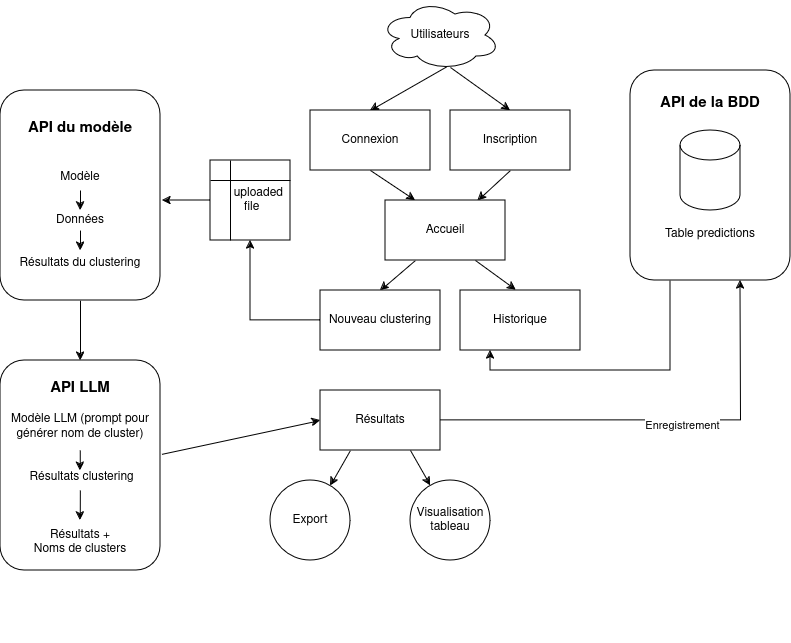

The diagram above was exported from draw.io. Its source (the exported page's mxGraphModel, read from the mxfile embedded in the PNG):
<mxGraphModel dx="1434" dy="822" grid="1" gridSize="10" guides="1" tooltips="1" connect="1" arrows="1" fold="1" page="1" pageScale="1" pageWidth="850" pageHeight="1100" math="0" shadow="0" extFonts="Permanent Marker^https://fonts.googleapis.com/css?family=Permanent+Marker">
  <root>
    <mxCell id="0" />
    <mxCell id="1" parent="0" />
    <mxCell id="8cKGMAWvO9VhTmP9O7s0-3" style="rounded=0;orthogonalLoop=1;jettySize=auto;html=1;entryX=0.5;entryY=0;entryDx=0;entryDy=0;exitX=0.55;exitY=0.95;exitDx=0;exitDy=0;exitPerimeter=0;" parent="1" source="8cKGMAWvO9VhTmP9O7s0-1" target="8cKGMAWvO9VhTmP9O7s0-2" edge="1">
      <mxGeometry relative="1" as="geometry">
        <mxPoint x="490" y="120" as="targetPoint" />
      </mxGeometry>
    </mxCell>
    <mxCell id="8cKGMAWvO9VhTmP9O7s0-1" value="Utilisateurs" style="ellipse;shape=cloud;whiteSpace=wrap;html=1;" parent="1" vertex="1">
      <mxGeometry x="420" y="40" width="120" height="70" as="geometry" />
    </mxCell>
    <mxCell id="8cKGMAWvO9VhTmP9O7s0-2" value="Connexion" style="rounded=0;whiteSpace=wrap;html=1;" parent="1" vertex="1">
      <mxGeometry x="350" y="150" width="120" height="60" as="geometry" />
    </mxCell>
    <mxCell id="8cKGMAWvO9VhTmP9O7s0-35" style="rounded=0;orthogonalLoop=1;jettySize=auto;html=1;exitX=0.25;exitY=1;exitDx=0;exitDy=0;entryX=0.5;entryY=0;entryDx=0;entryDy=0;" parent="1" source="8cKGMAWvO9VhTmP9O7s0-5" target="8cKGMAWvO9VhTmP9O7s0-12" edge="1">
      <mxGeometry relative="1" as="geometry" />
    </mxCell>
    <mxCell id="8cKGMAWvO9VhTmP9O7s0-5" value="Accueil" style="rounded=0;whiteSpace=wrap;html=1;" parent="1" vertex="1">
      <mxGeometry x="425" y="240" width="120" height="60" as="geometry" />
    </mxCell>
    <mxCell id="8cKGMAWvO9VhTmP9O7s0-11" value="Historique" style="rounded=0;whiteSpace=wrap;html=1;" parent="1" vertex="1">
      <mxGeometry x="500" y="330" width="120" height="60" as="geometry" />
    </mxCell>
    <mxCell id="8cKGMAWvO9VhTmP9O7s0-12" value="Nouveau clustering" style="rounded=0;whiteSpace=wrap;html=1;" parent="1" vertex="1">
      <mxGeometry x="360" y="330" width="120" height="60" as="geometry" />
    </mxCell>
    <mxCell id="8cKGMAWvO9VhTmP9O7s0-30" style="edgeStyle=orthogonalEdgeStyle;rounded=0;orthogonalLoop=1;jettySize=auto;html=1;exitX=0.5;exitY=1;exitDx=0;exitDy=0;entryX=0.5;entryY=0;entryDx=0;entryDy=0;" parent="1" source="8cKGMAWvO9VhTmP9O7s0-14" target="8cKGMAWvO9VhTmP9O7s0-16" edge="1">
      <mxGeometry relative="1" as="geometry" />
    </mxCell>
    <mxCell id="8cKGMAWvO9VhTmP9O7s0-14" value="&lt;div style=&quot;font-size: 15px;&quot;&gt;&lt;font style=&quot;font-size: 15px;&quot;&gt;&lt;b&gt;API du modèle &lt;/b&gt;&lt;br&gt;&lt;/font&gt;&lt;/div&gt;&lt;div style=&quot;font-size: 15px;&quot;&gt;&lt;font style=&quot;font-size: 15px;&quot;&gt;&lt;br&gt;&lt;/font&gt;&lt;/div&gt;&lt;div&gt;&lt;br&gt;&lt;/div&gt;&lt;div&gt;Modèle&lt;/div&gt;&lt;div&gt;&amp;nbsp;&lt;br&gt;&lt;/div&gt;&lt;div&gt;&lt;br&gt;&lt;/div&gt;&lt;div&gt;Données &lt;br&gt;&lt;/div&gt;&lt;div&gt;&lt;br&gt;&lt;/div&gt;&lt;div&gt;&lt;br&gt;&lt;/div&gt;&lt;div&gt;Résultats du clustering&lt;br&gt;&lt;/div&gt;" style="rounded=1;whiteSpace=wrap;html=1;" parent="1" vertex="1">
      <mxGeometry x="40" y="130" width="160" height="210" as="geometry" />
    </mxCell>
    <mxCell id="arHQmRpjrwvfFEtf5oH1-1" style="edgeStyle=orthogonalEdgeStyle;rounded=0;orthogonalLoop=1;jettySize=auto;html=1;exitX=0.25;exitY=1;exitDx=0;exitDy=0;entryX=0.25;entryY=1;entryDx=0;entryDy=0;" parent="1" source="8cKGMAWvO9VhTmP9O7s0-15" target="8cKGMAWvO9VhTmP9O7s0-11" edge="1">
      <mxGeometry relative="1" as="geometry" />
    </mxCell>
    <mxCell id="8cKGMAWvO9VhTmP9O7s0-15" value="&lt;div style=&quot;font-size: 15px;&quot;&gt;&lt;b&gt;API de la BDD&lt;br&gt;&lt;/b&gt;&lt;/div&gt;&lt;div&gt;&lt;br&gt;&lt;/div&gt;&lt;div&gt;&lt;br&gt;&lt;/div&gt;&lt;div&gt;&lt;br&gt;&lt;/div&gt;&lt;div&gt;&lt;br&gt;&lt;/div&gt;&lt;div&gt;&lt;br&gt;&lt;/div&gt;&lt;div&gt;&lt;br&gt;&lt;/div&gt;&lt;div&gt;&lt;br&gt;&lt;/div&gt;&lt;div&gt;&lt;br&gt;&lt;/div&gt;&lt;div&gt;Table predictions&lt;br&gt;&lt;/div&gt;&lt;div&gt;&lt;br&gt;&lt;b&gt;&lt;/b&gt;&lt;/div&gt;" style="rounded=1;whiteSpace=wrap;html=1;" parent="1" vertex="1">
      <mxGeometry x="670" y="110" width="160" height="210" as="geometry" />
    </mxCell>
    <mxCell id="8cKGMAWvO9VhTmP9O7s0-16" value="&lt;div&gt;&lt;font style=&quot;font-size: 17px;&quot;&gt;&lt;b&gt;&lt;br&gt;&lt;/b&gt;&lt;/font&gt;&lt;/div&gt;&lt;div&gt;&lt;font style=&quot;font-size: 12px;&quot;&gt;&lt;b&gt;&lt;br&gt;&lt;/b&gt;&lt;/font&gt;&lt;/div&gt;&lt;div style=&quot;&quot;&gt;&lt;font style=&quot;font-size: 12px;&quot;&gt;&lt;b&gt;&lt;br&gt;&lt;/b&gt;&lt;/font&gt;&lt;/div&gt;&lt;div style=&quot;&quot;&gt;&lt;font style=&quot;font-size: 12px;&quot;&gt;&lt;br&gt;&lt;/font&gt;&lt;/div&gt;&lt;div style=&quot;&quot;&gt;&lt;font style=&quot;font-size: 12px;&quot;&gt;&lt;br&gt;&lt;/font&gt;&lt;/div&gt;&lt;div style=&quot;&quot;&gt;&lt;font style=&quot;font-size: 12px;&quot;&gt;&lt;br&gt;&lt;/font&gt;&lt;/div&gt;&lt;div style=&quot;&quot;&gt;&lt;div style=&quot;font-size: 15px;&quot;&gt;&lt;b&gt;API LLM&lt;/b&gt;&lt;/div&gt;&lt;font style=&quot;font-size: 12px;&quot;&gt;&lt;/font&gt;&lt;/div&gt;&lt;div style=&quot;&quot;&gt;&lt;font style=&quot;font-size: 12px;&quot;&gt;&lt;br&gt;&lt;/font&gt;&lt;/div&gt;&lt;div style=&quot;&quot;&gt;&lt;font style=&quot;font-size: 12px;&quot;&gt;Modèle LLM (prompt pour générer nom de cluster)&lt;br&gt;&lt;/font&gt;&lt;/div&gt;&lt;div style=&quot;&quot;&gt;&lt;font style=&quot;font-size: 12px;&quot;&gt;&lt;br&gt;&lt;/font&gt;&lt;/div&gt;&lt;div style=&quot;&quot;&gt;&lt;font style=&quot;font-size: 12px;&quot;&gt;&lt;br&gt;&lt;/font&gt;&lt;/div&gt;&lt;div style=&quot;&quot;&gt;&lt;font style=&quot;font-size: 12px;&quot;&gt;&amp;nbsp;&lt;/font&gt;&lt;font style=&quot;font-size: 12px;&quot;&gt;Résultats clustering&lt;/font&gt;&lt;font style=&quot;font-size: 12px;&quot;&gt;&lt;/font&gt;&lt;/div&gt;&lt;div style=&quot;&quot;&gt;&lt;font style=&quot;font-size: 12px;&quot;&gt;&lt;br&gt;&lt;/font&gt;&lt;/div&gt;&lt;div style=&quot;&quot;&gt;&lt;font style=&quot;font-size: 12px;&quot;&gt;&lt;br&gt;&lt;/font&gt;&lt;/div&gt;&lt;div style=&quot;&quot;&gt;&lt;font style=&quot;font-size: 12px;&quot;&gt;&lt;font style=&quot;font-size: 12px;&quot;&gt;&lt;br&gt;&lt;/font&gt;&lt;/font&gt;&lt;/div&gt;&lt;div style=&quot;&quot;&gt;&lt;font style=&quot;font-size: 12px;&quot;&gt;&lt;font style=&quot;font-size: 12px;&quot;&gt;Résultats + &lt;br&gt;&lt;/font&gt;&lt;/font&gt;&lt;/div&gt;&lt;div style=&quot;&quot;&gt;&lt;font style=&quot;font-size: 12px;&quot;&gt;&lt;font style=&quot;font-size: 12px;&quot;&gt;Noms de clusters&lt;/font&gt;&lt;b&gt;&lt;br&gt;&lt;/b&gt;&lt;/font&gt;&lt;/div&gt;&lt;div&gt;&lt;font style=&quot;font-size: 12px;&quot;&gt;&lt;b&gt;&lt;br&gt;&lt;/b&gt;&lt;/font&gt;&lt;/div&gt;&lt;div style=&quot;font-size: 15px;&quot;&gt;&lt;br&gt;&lt;/div&gt;&lt;div style=&quot;font-size: 15px;&quot;&gt;&lt;br&gt;&lt;/div&gt;&lt;div style=&quot;font-size: 15px;&quot;&gt;&lt;br&gt;&lt;/div&gt;&lt;div style=&quot;font-size: 15px;&quot;&gt;&lt;br&gt;&lt;/div&gt;" style="rounded=1;whiteSpace=wrap;html=1;" parent="1" vertex="1">
      <mxGeometry x="40" y="400" width="160" height="210" as="geometry" />
    </mxCell>
    <mxCell id="8cKGMAWvO9VhTmP9O7s0-17" value="" style="shape=cylinder3;whiteSpace=wrap;html=1;boundedLbl=1;backgroundOutline=1;size=15;" parent="1" vertex="1">
      <mxGeometry x="720" y="170" width="60" height="80" as="geometry" />
    </mxCell>
    <mxCell id="8cKGMAWvO9VhTmP9O7s0-22" value="" style="endArrow=classic;html=1;rounded=0;entryX=0.5;entryY=0.571;entryDx=0;entryDy=0;entryPerimeter=0;" parent="1" target="8cKGMAWvO9VhTmP9O7s0-14" edge="1">
      <mxGeometry width="50" height="50" relative="1" as="geometry">
        <mxPoint x="120" y="230" as="sourcePoint" />
        <mxPoint x="450" y="360" as="targetPoint" />
      </mxGeometry>
    </mxCell>
    <mxCell id="8cKGMAWvO9VhTmP9O7s0-26" value="" style="endArrow=classic;html=1;rounded=0;entryX=0.5;entryY=0.762;entryDx=0;entryDy=0;entryPerimeter=0;exitX=0.5;exitY=0.667;exitDx=0;exitDy=0;exitPerimeter=0;" parent="1" source="8cKGMAWvO9VhTmP9O7s0-14" target="8cKGMAWvO9VhTmP9O7s0-14" edge="1">
      <mxGeometry width="50" height="50" relative="1" as="geometry">
        <mxPoint x="400" y="380" as="sourcePoint" />
        <mxPoint x="450" y="330" as="targetPoint" />
      </mxGeometry>
    </mxCell>
    <mxCell id="8cKGMAWvO9VhTmP9O7s0-49" style="rounded=0;orthogonalLoop=1;jettySize=auto;html=1;exitX=0.25;exitY=1;exitDx=0;exitDy=0;" parent="1" source="8cKGMAWvO9VhTmP9O7s0-32" target="8cKGMAWvO9VhTmP9O7s0-48" edge="1">
      <mxGeometry relative="1" as="geometry" />
    </mxCell>
    <mxCell id="8cKGMAWvO9VhTmP9O7s0-32" value="Résultats" style="rounded=0;whiteSpace=wrap;html=1;" parent="1" vertex="1">
      <mxGeometry x="360" y="430" width="120" height="60" as="geometry" />
    </mxCell>
    <mxCell id="8cKGMAWvO9VhTmP9O7s0-33" value="" style="endArrow=classic;html=1;rounded=0;exitX=1.009;exitY=0.447;exitDx=0;exitDy=0;exitPerimeter=0;entryX=0;entryY=0.5;entryDx=0;entryDy=0;" parent="1" source="8cKGMAWvO9VhTmP9O7s0-16" target="8cKGMAWvO9VhTmP9O7s0-32" edge="1">
      <mxGeometry width="50" height="50" relative="1" as="geometry">
        <mxPoint x="220" y="470" as="sourcePoint" />
        <mxPoint x="270" y="420" as="targetPoint" />
      </mxGeometry>
    </mxCell>
    <mxCell id="8cKGMAWvO9VhTmP9O7s0-34" value="" style="endArrow=classic;html=1;rounded=0;entryX=0.25;entryY=0;entryDx=0;entryDy=0;exitX=0.5;exitY=1;exitDx=0;exitDy=0;" parent="1" source="8cKGMAWvO9VhTmP9O7s0-2" target="8cKGMAWvO9VhTmP9O7s0-5" edge="1">
      <mxGeometry width="50" height="50" relative="1" as="geometry">
        <mxPoint x="430" y="300" as="sourcePoint" />
        <mxPoint x="480" y="250" as="targetPoint" />
      </mxGeometry>
    </mxCell>
    <mxCell id="8cKGMAWvO9VhTmP9O7s0-36" style="rounded=0;orthogonalLoop=1;jettySize=auto;html=1;exitX=0.75;exitY=1;exitDx=0;exitDy=0;entryX=0.464;entryY=-0.007;entryDx=0;entryDy=0;entryPerimeter=0;" parent="1" source="8cKGMAWvO9VhTmP9O7s0-5" target="8cKGMAWvO9VhTmP9O7s0-11" edge="1">
      <mxGeometry relative="1" as="geometry" />
    </mxCell>
    <mxCell id="8cKGMAWvO9VhTmP9O7s0-44" value="&lt;div&gt;Visualisation &lt;br&gt;&lt;/div&gt;&lt;div&gt;tableau&lt;br&gt;&lt;/div&gt;" style="ellipse;whiteSpace=wrap;html=1;aspect=fixed;" parent="1" vertex="1">
      <mxGeometry x="450" y="520" width="80" height="80" as="geometry" />
    </mxCell>
    <mxCell id="8cKGMAWvO9VhTmP9O7s0-46" style="rounded=0;orthogonalLoop=1;jettySize=auto;html=1;exitX=0.75;exitY=1;exitDx=0;exitDy=0;" parent="1" source="8cKGMAWvO9VhTmP9O7s0-32" target="8cKGMAWvO9VhTmP9O7s0-44" edge="1">
      <mxGeometry relative="1" as="geometry" />
    </mxCell>
    <mxCell id="8cKGMAWvO9VhTmP9O7s0-48" value="Export" style="ellipse;whiteSpace=wrap;html=1;aspect=fixed;" parent="1" vertex="1">
      <mxGeometry x="310" y="520" width="80" height="80" as="geometry" />
    </mxCell>
    <mxCell id="8cKGMAWvO9VhTmP9O7s0-50" value="" style="endArrow=classic;html=1;rounded=0;entryX=0.092;entryY=0.997;entryDx=0;entryDy=0;entryPerimeter=0;edgeStyle=orthogonalEdgeStyle;exitX=1;exitY=0.5;exitDx=0;exitDy=0;" parent="1" source="8cKGMAWvO9VhTmP9O7s0-32" edge="1">
      <mxGeometry width="50" height="50" relative="1" as="geometry">
        <mxPoint x="410" y="420" as="sourcePoint" />
        <mxPoint x="779.9999999999998" y="319.9999999999999" as="targetPoint" />
      </mxGeometry>
    </mxCell>
    <mxCell id="8cKGMAWvO9VhTmP9O7s0-51" value="Enregistrement" style="edgeLabel;html=1;align=center;verticalAlign=middle;resizable=0;points=[];" parent="8cKGMAWvO9VhTmP9O7s0-50" connectable="0" vertex="1">
      <mxGeometry x="-0.0246" y="1" relative="1" as="geometry">
        <mxPoint x="26" y="5" as="offset" />
      </mxGeometry>
    </mxCell>
    <mxCell id="8cKGMAWvO9VhTmP9O7s0-53" value="" style="endArrow=classic;html=1;rounded=0;entryX=0.5;entryY=0.571;entryDx=0;entryDy=0;entryPerimeter=0;" parent="1" edge="1">
      <mxGeometry width="50" height="50" relative="1" as="geometry">
        <mxPoint x="119.76" y="490" as="sourcePoint" />
        <mxPoint x="119.76" y="510" as="targetPoint" />
      </mxGeometry>
    </mxCell>
    <mxCell id="8cKGMAWvO9VhTmP9O7s0-54" value="" style="endArrow=classic;html=1;rounded=0;entryX=0.5;entryY=0.571;entryDx=0;entryDy=0;entryPerimeter=0;exitX=0.499;exitY=0.619;exitDx=0;exitDy=0;exitPerimeter=0;" parent="1" source="8cKGMAWvO9VhTmP9O7s0-16" edge="1">
      <mxGeometry width="50" height="50" relative="1" as="geometry">
        <mxPoint x="120" y="540" as="sourcePoint" />
        <mxPoint x="119.76" y="560" as="targetPoint" />
        <Array as="points" />
      </mxGeometry>
    </mxCell>
    <mxCell id="4Ky4ULrLWPS9XcKEuHsQ-2" value="&lt;div&gt;&amp;nbsp;&amp;nbsp;&amp;nbsp;&amp;nbsp; uploaded&lt;/div&gt;&lt;div&gt;&amp;nbsp;file&lt;/div&gt;" style="shape=internalStorage;whiteSpace=wrap;html=1;backgroundOutline=1;" vertex="1" parent="1">
      <mxGeometry x="250" y="200" width="80" height="80" as="geometry" />
    </mxCell>
    <mxCell id="4Ky4ULrLWPS9XcKEuHsQ-3" style="edgeStyle=orthogonalEdgeStyle;rounded=0;orthogonalLoop=1;jettySize=auto;html=1;exitX=0;exitY=0.5;exitDx=0;exitDy=0;entryX=0.5;entryY=1;entryDx=0;entryDy=0;entryPerimeter=0;" edge="1" parent="1" source="8cKGMAWvO9VhTmP9O7s0-12" target="4Ky4ULrLWPS9XcKEuHsQ-2">
      <mxGeometry relative="1" as="geometry" />
    </mxCell>
    <mxCell id="4Ky4ULrLWPS9XcKEuHsQ-5" style="edgeStyle=orthogonalEdgeStyle;rounded=0;orthogonalLoop=1;jettySize=auto;html=1;exitX=0;exitY=0.5;exitDx=0;exitDy=0;" edge="1" parent="1" source="4Ky4ULrLWPS9XcKEuHsQ-2">
      <mxGeometry relative="1" as="geometry">
        <mxPoint x="202" y="240" as="targetPoint" />
      </mxGeometry>
    </mxCell>
    <mxCell id="4Ky4ULrLWPS9XcKEuHsQ-9" style="rounded=0;orthogonalLoop=1;jettySize=auto;html=1;exitX=0.5;exitY=1;exitDx=0;exitDy=0;" edge="1" parent="1" source="4Ky4ULrLWPS9XcKEuHsQ-7" target="8cKGMAWvO9VhTmP9O7s0-5">
      <mxGeometry relative="1" as="geometry" />
    </mxCell>
    <mxCell id="4Ky4ULrLWPS9XcKEuHsQ-7" value="Inscription" style="rounded=0;whiteSpace=wrap;html=1;" vertex="1" parent="1">
      <mxGeometry x="490" y="150" width="120" height="60" as="geometry" />
    </mxCell>
    <mxCell id="4Ky4ULrLWPS9XcKEuHsQ-8" style="rounded=0;orthogonalLoop=1;jettySize=auto;html=1;exitX=0.55;exitY=0.95;exitDx=0;exitDy=0;exitPerimeter=0;entryX=0.5;entryY=0;entryDx=0;entryDy=0;" edge="1" parent="1" target="4Ky4ULrLWPS9XcKEuHsQ-7">
      <mxGeometry relative="1" as="geometry">
        <mxPoint x="414" y="150" as="targetPoint" />
        <mxPoint x="490" y="107" as="sourcePoint" />
      </mxGeometry>
    </mxCell>
  </root>
</mxGraphModel>